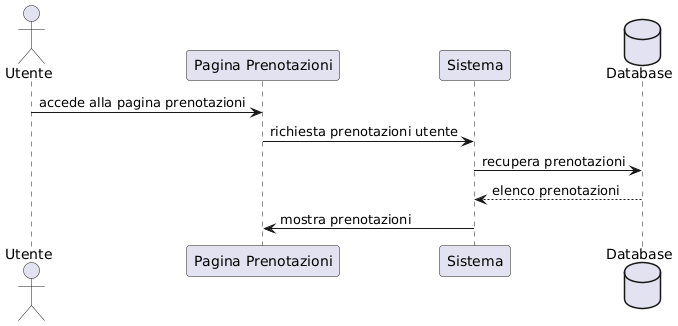

The diagram above was rendered by PlantUML. Its source (embedded in the PNG):
@startuml
actor Utente
participant "Pagina Prenotazioni" as Pagina
participant Sistema
database Database

Utente -> Pagina : accede alla pagina prenotazioni
Pagina -> Sistema : richiesta prenotazioni utente
Sistema -> Database : recupera prenotazioni
Database --> Sistema : elenco prenotazioni
Sistema -> Pagina : mostra prenotazioni
@enduml